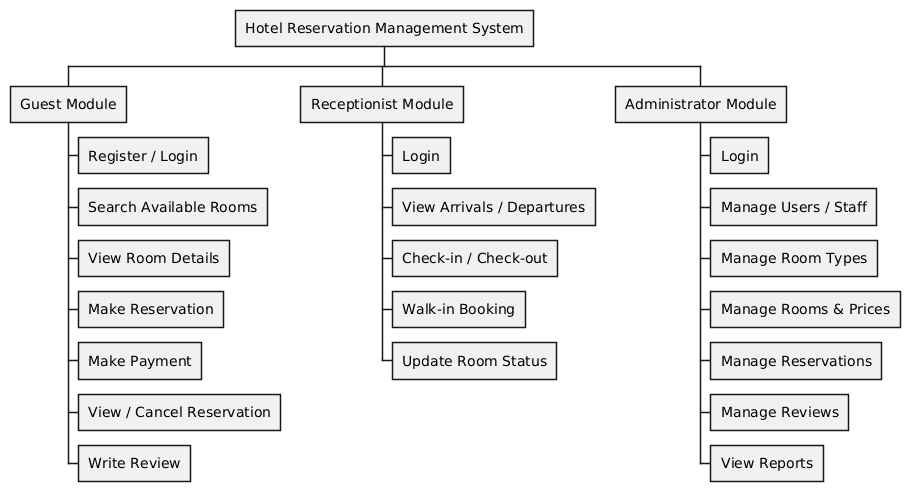

The diagram above was rendered by PlantUML. Its source (embedded in the PNG):
@startwbs
skinparam nodesep 10
skinparam ranksep 20
skinparam defaultFontName "Times New Roman"
skinparam defaultFontSize 14

* Hotel Reservation Management System
** Guest Module
*** Register / Login
*** Search Available Rooms
*** View Room Details
*** Make Reservation
*** Make Payment
*** View / Cancel Reservation
*** Write Review

** Receptionist Module
*** Login
*** View Arrivals / Departures
*** Check-in / Check-out
*** Walk-in Booking
*** Update Room Status

** Administrator Module
*** Login
*** Manage Users / Staff
*** Manage Room Types
*** Manage Rooms & Prices
*** Manage Reservations
*** Manage Reviews
*** View Reports
@endwbs